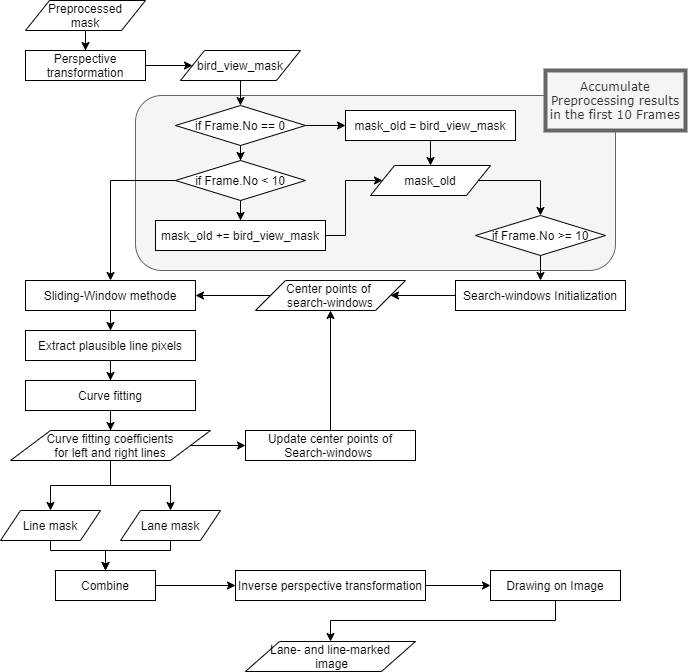

The diagram above was exported from draw.io. Its source (the exported page's mxGraphModel, read from the mxfile embedded in the PNG):
<mxGraphModel dx="1024" dy="592" grid="1" gridSize="10" guides="1" tooltips="1" connect="1" arrows="1" fold="1" page="1" pageScale="1" pageWidth="1169" pageHeight="827" math="0" shadow="0">
  <root>
    <mxCell id="0" />
    <mxCell id="1" parent="0" />
    <mxCell id="5rNZ062tkuiNksfzD9lG-75" value="" style="rounded=1;whiteSpace=wrap;html=1;fillColor=#f5f5f5;strokeColor=#666666;fontColor=#333333;" parent="1" vertex="1">
      <mxGeometry x="370" y="135" width="480" height="175" as="geometry" />
    </mxCell>
    <mxCell id="5rNZ062tkuiNksfzD9lG-12" style="edgeStyle=orthogonalEdgeStyle;rounded=0;orthogonalLoop=1;jettySize=auto;html=1;entryX=0.5;entryY=0;entryDx=0;entryDy=0;" parent="1" source="5rNZ062tkuiNksfzD9lG-1" target="5rNZ062tkuiNksfzD9lG-3" edge="1">
      <mxGeometry relative="1" as="geometry" />
    </mxCell>
    <mxCell id="5rNZ062tkuiNksfzD9lG-1" value="Preprocessed&lt;br&gt;mask" style="shape=parallelogram;perimeter=parallelogramPerimeter;whiteSpace=wrap;html=1;" parent="1" vertex="1">
      <mxGeometry x="260" y="40" width="120" height="30" as="geometry" />
    </mxCell>
    <mxCell id="5rNZ062tkuiNksfzD9lG-73" style="edgeStyle=orthogonalEdgeStyle;rounded=0;orthogonalLoop=1;jettySize=auto;html=1;entryX=0;entryY=0.5;entryDx=0;entryDy=0;" parent="1" source="5rNZ062tkuiNksfzD9lG-3" target="5rNZ062tkuiNksfzD9lG-14" edge="1">
      <mxGeometry relative="1" as="geometry" />
    </mxCell>
    <mxCell id="5rNZ062tkuiNksfzD9lG-3" value="Perspective&lt;br&gt;transformation" style="rounded=0;whiteSpace=wrap;html=1;" parent="1" vertex="1">
      <mxGeometry x="260" y="90" width="120" height="30" as="geometry" />
    </mxCell>
    <mxCell id="5rNZ062tkuiNksfzD9lG-8" style="edgeStyle=orthogonalEdgeStyle;rounded=0;orthogonalLoop=1;jettySize=auto;html=1;entryX=0;entryY=0.5;entryDx=0;entryDy=0;" parent="1" source="5rNZ062tkuiNksfzD9lG-5" target="5rNZ062tkuiNksfzD9lG-6" edge="1">
      <mxGeometry relative="1" as="geometry" />
    </mxCell>
    <mxCell id="5rNZ062tkuiNksfzD9lG-25" style="edgeStyle=orthogonalEdgeStyle;rounded=0;orthogonalLoop=1;jettySize=auto;html=1;entryX=0.5;entryY=0;entryDx=0;entryDy=0;" parent="1" source="5rNZ062tkuiNksfzD9lG-5" target="5rNZ062tkuiNksfzD9lG-17" edge="1">
      <mxGeometry relative="1" as="geometry" />
    </mxCell>
    <mxCell id="5rNZ062tkuiNksfzD9lG-5" value="if Frame.No == 0" style="rhombus;whiteSpace=wrap;html=1;" parent="1" vertex="1">
      <mxGeometry x="410" y="145" width="130" height="40" as="geometry" />
    </mxCell>
    <mxCell id="5rNZ062tkuiNksfzD9lG-24" style="edgeStyle=orthogonalEdgeStyle;rounded=0;orthogonalLoop=1;jettySize=auto;html=1;entryX=0.5;entryY=0;entryDx=0;entryDy=0;" parent="1" source="5rNZ062tkuiNksfzD9lG-6" target="5rNZ062tkuiNksfzD9lG-23" edge="1">
      <mxGeometry relative="1" as="geometry" />
    </mxCell>
    <mxCell id="5rNZ062tkuiNksfzD9lG-6" value="mask_old = bird_view_mask" style="rounded=0;whiteSpace=wrap;html=1;" parent="1" vertex="1">
      <mxGeometry x="580" y="150" width="170" height="30" as="geometry" />
    </mxCell>
    <mxCell id="5rNZ062tkuiNksfzD9lG-74" style="edgeStyle=orthogonalEdgeStyle;rounded=0;orthogonalLoop=1;jettySize=auto;html=1;entryX=0.5;entryY=0;entryDx=0;entryDy=0;" parent="1" source="5rNZ062tkuiNksfzD9lG-14" target="5rNZ062tkuiNksfzD9lG-5" edge="1">
      <mxGeometry relative="1" as="geometry" />
    </mxCell>
    <mxCell id="5rNZ062tkuiNksfzD9lG-14" value="bird_view_mask" style="shape=parallelogram;perimeter=parallelogramPerimeter;whiteSpace=wrap;html=1;" parent="1" vertex="1">
      <mxGeometry x="415" y="90" width="120" height="30" as="geometry" />
    </mxCell>
    <mxCell id="5rNZ062tkuiNksfzD9lG-26" style="edgeStyle=orthogonalEdgeStyle;rounded=0;orthogonalLoop=1;jettySize=auto;html=1;entryX=0.5;entryY=0;entryDx=0;entryDy=0;" parent="1" source="5rNZ062tkuiNksfzD9lG-17" target="5rNZ062tkuiNksfzD9lG-19" edge="1">
      <mxGeometry relative="1" as="geometry" />
    </mxCell>
    <mxCell id="5rNZ062tkuiNksfzD9lG-29" style="edgeStyle=orthogonalEdgeStyle;rounded=0;orthogonalLoop=1;jettySize=auto;html=1;entryX=0.5;entryY=0;entryDx=0;entryDy=0;exitX=0;exitY=0.5;exitDx=0;exitDy=0;" parent="1" source="5rNZ062tkuiNksfzD9lG-17" target="5rNZ062tkuiNksfzD9lG-40" edge="1">
      <mxGeometry relative="1" as="geometry">
        <mxPoint x="345" y="330" as="targetPoint" />
        <Array as="points">
          <mxPoint x="345" y="220" />
        </Array>
      </mxGeometry>
    </mxCell>
    <mxCell id="5rNZ062tkuiNksfzD9lG-17" value="if Frame.No &amp;lt; 10" style="rhombus;whiteSpace=wrap;html=1;" parent="1" vertex="1">
      <mxGeometry x="410" y="200" width="130" height="40" as="geometry" />
    </mxCell>
    <mxCell id="5rNZ062tkuiNksfzD9lG-30" style="edgeStyle=orthogonalEdgeStyle;rounded=0;orthogonalLoop=1;jettySize=auto;html=1;entryX=0;entryY=0.5;entryDx=0;entryDy=0;" parent="1" source="5rNZ062tkuiNksfzD9lG-19" target="5rNZ062tkuiNksfzD9lG-23" edge="1">
      <mxGeometry relative="1" as="geometry">
        <Array as="points">
          <mxPoint x="580" y="275" />
          <mxPoint x="580" y="220" />
        </Array>
      </mxGeometry>
    </mxCell>
    <mxCell id="5rNZ062tkuiNksfzD9lG-19" value="mask_old += bird_view_mask" style="rounded=0;whiteSpace=wrap;html=1;" parent="1" vertex="1">
      <mxGeometry x="390" y="260" width="170" height="30" as="geometry" />
    </mxCell>
    <mxCell id="5rNZ062tkuiNksfzD9lG-33" style="edgeStyle=orthogonalEdgeStyle;rounded=0;orthogonalLoop=1;jettySize=auto;html=1;entryX=0.5;entryY=0;entryDx=0;entryDy=0;" parent="1" source="5rNZ062tkuiNksfzD9lG-23" target="5rNZ062tkuiNksfzD9lG-31" edge="1">
      <mxGeometry relative="1" as="geometry">
        <Array as="points">
          <mxPoint x="775" y="220" />
        </Array>
      </mxGeometry>
    </mxCell>
    <mxCell id="5rNZ062tkuiNksfzD9lG-23" value="mask_old" style="shape=parallelogram;perimeter=parallelogramPerimeter;whiteSpace=wrap;html=1;" parent="1" vertex="1">
      <mxGeometry x="605" y="205" width="120" height="30" as="geometry" />
    </mxCell>
    <mxCell id="5rNZ062tkuiNksfzD9lG-35" style="edgeStyle=orthogonalEdgeStyle;rounded=0;orthogonalLoop=1;jettySize=auto;html=1;entryX=0.5;entryY=0;entryDx=0;entryDy=0;" parent="1" source="5rNZ062tkuiNksfzD9lG-31" target="5rNZ062tkuiNksfzD9lG-34" edge="1">
      <mxGeometry relative="1" as="geometry" />
    </mxCell>
    <mxCell id="5rNZ062tkuiNksfzD9lG-31" value="if Frame.No &amp;gt;= 10" style="rhombus;whiteSpace=wrap;html=1;" parent="1" vertex="1">
      <mxGeometry x="710" y="255" width="130" height="40" as="geometry" />
    </mxCell>
    <mxCell id="5rNZ062tkuiNksfzD9lG-38" style="edgeStyle=orthogonalEdgeStyle;rounded=0;orthogonalLoop=1;jettySize=auto;html=1;entryX=1;entryY=0.5;entryDx=0;entryDy=0;" parent="1" source="5rNZ062tkuiNksfzD9lG-34" target="5rNZ062tkuiNksfzD9lG-37" edge="1">
      <mxGeometry relative="1" as="geometry" />
    </mxCell>
    <mxCell id="5rNZ062tkuiNksfzD9lG-34" value="Search-windows Initialization" style="rounded=0;whiteSpace=wrap;html=1;" parent="1" vertex="1">
      <mxGeometry x="690" y="320" width="170" height="30" as="geometry" />
    </mxCell>
    <mxCell id="5rNZ062tkuiNksfzD9lG-41" style="edgeStyle=orthogonalEdgeStyle;rounded=0;orthogonalLoop=1;jettySize=auto;html=1;entryX=1;entryY=0.5;entryDx=0;entryDy=0;" parent="1" source="5rNZ062tkuiNksfzD9lG-37" target="5rNZ062tkuiNksfzD9lG-40" edge="1">
      <mxGeometry relative="1" as="geometry" />
    </mxCell>
    <mxCell id="5rNZ062tkuiNksfzD9lG-37" value="Center points of &lt;br&gt;search-windows" style="shape=parallelogram;perimeter=parallelogramPerimeter;whiteSpace=wrap;html=1;" parent="1" vertex="1">
      <mxGeometry x="490" y="320" width="150" height="30" as="geometry" />
    </mxCell>
    <mxCell id="5rNZ062tkuiNksfzD9lG-48" style="edgeStyle=orthogonalEdgeStyle;rounded=0;orthogonalLoop=1;jettySize=auto;html=1;entryX=0.5;entryY=0;entryDx=0;entryDy=0;" parent="1" source="5rNZ062tkuiNksfzD9lG-40" target="5rNZ062tkuiNksfzD9lG-47" edge="1">
      <mxGeometry relative="1" as="geometry" />
    </mxCell>
    <mxCell id="5rNZ062tkuiNksfzD9lG-40" value="Sliding-Window methode" style="rounded=0;whiteSpace=wrap;html=1;" parent="1" vertex="1">
      <mxGeometry x="260" y="320" width="170" height="30" as="geometry" />
    </mxCell>
    <mxCell id="5rNZ062tkuiNksfzD9lG-45" style="edgeStyle=orthogonalEdgeStyle;rounded=0;orthogonalLoop=1;jettySize=auto;html=1;entryX=0.5;entryY=1;entryDx=0;entryDy=0;" parent="1" source="5rNZ062tkuiNksfzD9lG-44" target="5rNZ062tkuiNksfzD9lG-37" edge="1">
      <mxGeometry relative="1" as="geometry" />
    </mxCell>
    <mxCell id="5rNZ062tkuiNksfzD9lG-44" value="Update center points of&lt;br&gt;Search-windows&amp;nbsp;" style="rounded=0;whiteSpace=wrap;html=1;" parent="1" vertex="1">
      <mxGeometry x="480" y="470" width="170" height="30" as="geometry" />
    </mxCell>
    <mxCell id="5rNZ062tkuiNksfzD9lG-51" style="edgeStyle=orthogonalEdgeStyle;rounded=0;orthogonalLoop=1;jettySize=auto;html=1;entryX=0.5;entryY=0;entryDx=0;entryDy=0;" parent="1" source="5rNZ062tkuiNksfzD9lG-47" target="5rNZ062tkuiNksfzD9lG-49" edge="1">
      <mxGeometry relative="1" as="geometry" />
    </mxCell>
    <mxCell id="5rNZ062tkuiNksfzD9lG-47" value="Extract plausible line pixels" style="rounded=0;whiteSpace=wrap;html=1;" parent="1" vertex="1">
      <mxGeometry x="260" y="370" width="170" height="30" as="geometry" />
    </mxCell>
    <mxCell id="5rNZ062tkuiNksfzD9lG-61" style="edgeStyle=orthogonalEdgeStyle;rounded=0;orthogonalLoop=1;jettySize=auto;html=1;entryX=0.5;entryY=0;entryDx=0;entryDy=0;" parent="1" source="5rNZ062tkuiNksfzD9lG-49" target="5rNZ062tkuiNksfzD9lG-56" edge="1">
      <mxGeometry relative="1" as="geometry" />
    </mxCell>
    <mxCell id="5rNZ062tkuiNksfzD9lG-49" value="Curve fitting" style="rounded=0;whiteSpace=wrap;html=1;" parent="1" vertex="1">
      <mxGeometry x="260" y="420" width="170" height="30" as="geometry" />
    </mxCell>
    <mxCell id="5rNZ062tkuiNksfzD9lG-63" style="edgeStyle=orthogonalEdgeStyle;rounded=0;orthogonalLoop=1;jettySize=auto;html=1;" parent="1" source="5rNZ062tkuiNksfzD9lG-54" target="5rNZ062tkuiNksfzD9lG-62" edge="1">
      <mxGeometry relative="1" as="geometry">
        <Array as="points">
          <mxPoint x="285" y="590" />
          <mxPoint x="340" y="590" />
        </Array>
      </mxGeometry>
    </mxCell>
    <mxCell id="5rNZ062tkuiNksfzD9lG-54" value="Line mask" style="shape=parallelogram;perimeter=parallelogramPerimeter;whiteSpace=wrap;html=1;" parent="1" vertex="1">
      <mxGeometry x="235" y="550" width="100" height="30" as="geometry" />
    </mxCell>
    <mxCell id="5rNZ062tkuiNksfzD9lG-64" style="edgeStyle=orthogonalEdgeStyle;rounded=0;orthogonalLoop=1;jettySize=auto;html=1;entryX=0.5;entryY=0;entryDx=0;entryDy=0;" parent="1" source="5rNZ062tkuiNksfzD9lG-55" target="5rNZ062tkuiNksfzD9lG-62" edge="1">
      <mxGeometry relative="1" as="geometry">
        <Array as="points">
          <mxPoint x="405" y="590" />
          <mxPoint x="340" y="590" />
        </Array>
      </mxGeometry>
    </mxCell>
    <mxCell id="5rNZ062tkuiNksfzD9lG-55" value="Lane mask" style="shape=parallelogram;perimeter=parallelogramPerimeter;whiteSpace=wrap;html=1;" parent="1" vertex="1">
      <mxGeometry x="355" y="550" width="100" height="30" as="geometry" />
    </mxCell>
    <mxCell id="5rNZ062tkuiNksfzD9lG-58" style="edgeStyle=orthogonalEdgeStyle;rounded=0;orthogonalLoop=1;jettySize=auto;html=1;entryX=0;entryY=0.5;entryDx=0;entryDy=0;" parent="1" source="5rNZ062tkuiNksfzD9lG-56" target="5rNZ062tkuiNksfzD9lG-44" edge="1">
      <mxGeometry relative="1" as="geometry" />
    </mxCell>
    <mxCell id="5rNZ062tkuiNksfzD9lG-59" style="edgeStyle=orthogonalEdgeStyle;rounded=0;orthogonalLoop=1;jettySize=auto;html=1;" parent="1" source="5rNZ062tkuiNksfzD9lG-56" target="5rNZ062tkuiNksfzD9lG-54" edge="1">
      <mxGeometry relative="1" as="geometry" />
    </mxCell>
    <mxCell id="5rNZ062tkuiNksfzD9lG-60" style="edgeStyle=orthogonalEdgeStyle;rounded=0;orthogonalLoop=1;jettySize=auto;html=1;" parent="1" source="5rNZ062tkuiNksfzD9lG-56" target="5rNZ062tkuiNksfzD9lG-55" edge="1">
      <mxGeometry relative="1" as="geometry" />
    </mxCell>
    <mxCell id="5rNZ062tkuiNksfzD9lG-56" value="Curve fitting coefficients&lt;br&gt;for left and right lines" style="shape=parallelogram;perimeter=parallelogramPerimeter;whiteSpace=wrap;html=1;" parent="1" vertex="1">
      <mxGeometry x="245" y="470" width="200" height="30" as="geometry" />
    </mxCell>
    <mxCell id="5rNZ062tkuiNksfzD9lG-67" style="edgeStyle=orthogonalEdgeStyle;rounded=0;orthogonalLoop=1;jettySize=auto;html=1;" parent="1" source="5rNZ062tkuiNksfzD9lG-62" target="5rNZ062tkuiNksfzD9lG-65" edge="1">
      <mxGeometry relative="1" as="geometry" />
    </mxCell>
    <mxCell id="5rNZ062tkuiNksfzD9lG-62" value="Combine" style="rounded=0;whiteSpace=wrap;html=1;" parent="1" vertex="1">
      <mxGeometry x="290" y="610" width="100" height="30" as="geometry" />
    </mxCell>
    <mxCell id="5rNZ062tkuiNksfzD9lG-68" style="edgeStyle=orthogonalEdgeStyle;rounded=0;orthogonalLoop=1;jettySize=auto;html=1;entryX=0;entryY=0.5;entryDx=0;entryDy=0;" parent="1" source="5rNZ062tkuiNksfzD9lG-65" target="5rNZ062tkuiNksfzD9lG-66" edge="1">
      <mxGeometry relative="1" as="geometry">
        <mxPoint x="720" y="630" as="targetPoint" />
      </mxGeometry>
    </mxCell>
    <mxCell id="5rNZ062tkuiNksfzD9lG-65" value="Inverse perspective transformation" style="rounded=0;whiteSpace=wrap;html=1;" parent="1" vertex="1">
      <mxGeometry x="470" y="610" width="190" height="30" as="geometry" />
    </mxCell>
    <mxCell id="5rNZ062tkuiNksfzD9lG-70" style="edgeStyle=orthogonalEdgeStyle;rounded=0;orthogonalLoop=1;jettySize=auto;html=1;entryX=0.5;entryY=0;entryDx=0;entryDy=0;" parent="1" source="5rNZ062tkuiNksfzD9lG-66" target="5rNZ062tkuiNksfzD9lG-69" edge="1">
      <mxGeometry relative="1" as="geometry">
        <Array as="points">
          <mxPoint x="790" y="660" />
          <mxPoint x="565" y="660" />
        </Array>
      </mxGeometry>
    </mxCell>
    <mxCell id="5rNZ062tkuiNksfzD9lG-66" value="Drawing on Image" style="rounded=0;whiteSpace=wrap;html=1;" parent="1" vertex="1">
      <mxGeometry x="725" y="610" width="130" height="30" as="geometry" />
    </mxCell>
    <mxCell id="5rNZ062tkuiNksfzD9lG-69" value="Lane- and line-marked&lt;br&gt;&amp;nbsp;image" style="shape=parallelogram;perimeter=parallelogramPerimeter;whiteSpace=wrap;html=1;" parent="1" vertex="1">
      <mxGeometry x="480" y="681" width="170" height="30" as="geometry" />
    </mxCell>
    <mxCell id="hkvNhGr8ywY3byEnjLEP-1" value="Accumulate Preprocessing results in the first 10 Frames" style="rounded=0;whiteSpace=wrap;html=1;strokeWidth=4;fontFamily=Verdana;fillColor=#f5f5f5;strokeColor=#666666;fontColor=#333333;" vertex="1" parent="1">
      <mxGeometry x="780" y="110" width="140" height="60" as="geometry" />
    </mxCell>
  </root>
</mxGraphModel>